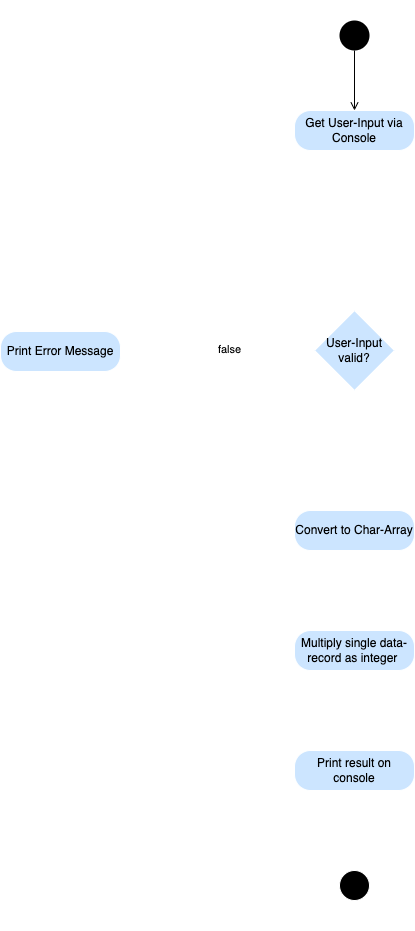

The diagram above was exported from draw.io. Its source (the exported page's mxGraphModel, read from the mxfile embedded in the PNG):
<mxGraphModel dx="681" dy="394" grid="1" gridSize="10" guides="1" tooltips="1" connect="1" arrows="1" fold="1" page="1" pageScale="1" pageWidth="827" pageHeight="1169" math="0" shadow="0">
  <root>
    <mxCell id="0" />
    <mxCell id="1" parent="0" />
    <mxCell id="2" value="" style="ellipse;html=1;fillColor=#000000;strokeColor=none;" vertex="1" parent="1">
      <mxGeometry x="399" y="30" width="30" height="30" as="geometry" />
    </mxCell>
    <mxCell id="3" value="" style="endArrow=open;html=1;rounded=0;align=center;verticalAlign=top;endFill=0;labelBackgroundColor=none;endSize=6;entryX=0.5;entryY=0;entryDx=0;entryDy=0;" edge="1" source="2" parent="1" target="4">
      <mxGeometry relative="1" as="geometry">
        <mxPoint x="414" y="110" as="targetPoint" />
      </mxGeometry>
    </mxCell>
    <mxCell id="4" value="Get User-Input via Console" style="rounded=1;whiteSpace=wrap;html=1;arcSize=40;fontColor=#000000;fillColor=#CCE5FF;strokeColor=default;" vertex="1" parent="1">
      <mxGeometry x="354" y="120" width="120" height="40" as="geometry" />
    </mxCell>
    <mxCell id="5" value="" style="edgeStyle=orthogonalEdgeStyle;html=1;verticalAlign=bottom;endArrow=open;endSize=8;strokeColor=default;rounded=0;entryX=0.5;entryY=0;entryDx=0;entryDy=0;" edge="1" source="4" parent="1" target="8">
      <mxGeometry relative="1" as="geometry">
        <mxPoint x="414" y="220" as="targetPoint" />
      </mxGeometry>
    </mxCell>
    <mxCell id="10" style="edgeStyle=orthogonalEdgeStyle;rounded=0;orthogonalLoop=1;jettySize=auto;html=1;exitX=0;exitY=0.5;exitDx=0;exitDy=0;entryX=1;entryY=0.5;entryDx=0;entryDy=0;strokeColor=default;" edge="1" parent="1" source="8" target="9">
      <mxGeometry relative="1" as="geometry" />
    </mxCell>
    <mxCell id="11" value="false" style="edgeLabel;html=1;align=center;verticalAlign=middle;resizable=0;points=[];" vertex="1" connectable="0" parent="10">
      <mxGeometry x="-0.1181" y="-1" relative="1" as="geometry">
        <mxPoint as="offset" />
      </mxGeometry>
    </mxCell>
    <mxCell id="14" style="edgeStyle=orthogonalEdgeStyle;rounded=0;orthogonalLoop=1;jettySize=auto;html=1;exitX=0.5;exitY=1;exitDx=0;exitDy=0;fontColor=#000000;strokeColor=default;" edge="1" parent="1" source="8" target="13">
      <mxGeometry relative="1" as="geometry" />
    </mxCell>
    <mxCell id="8" value="&lt;font color=&quot;#000000&quot;&gt;User-Input valid?&lt;/font&gt;" style="rhombus;whiteSpace=wrap;html=1;fillColor=#CCE5FF;strokeColor=default;" vertex="1" parent="1">
      <mxGeometry x="374" y="320" width="80" height="80" as="geometry" />
    </mxCell>
    <mxCell id="12" style="edgeStyle=orthogonalEdgeStyle;rounded=0;orthogonalLoop=1;jettySize=auto;html=1;exitX=0.5;exitY=0;exitDx=0;exitDy=0;entryX=0;entryY=0.5;entryDx=0;entryDy=0;fontColor=#000000;strokeColor=default;" edge="1" parent="1" source="9" target="4">
      <mxGeometry relative="1" as="geometry" />
    </mxCell>
    <mxCell id="9" value="Print Error Message" style="rounded=1;whiteSpace=wrap;html=1;arcSize=40;fontColor=#000000;fillColor=#CCE5FF;strokeColor=default;" vertex="1" parent="1">
      <mxGeometry x="60" y="341" width="120" height="40" as="geometry" />
    </mxCell>
    <mxCell id="16" style="edgeStyle=orthogonalEdgeStyle;rounded=0;orthogonalLoop=1;jettySize=auto;html=1;exitX=0.5;exitY=1;exitDx=0;exitDy=0;entryX=0.5;entryY=0;entryDx=0;entryDy=0;fontColor=#000000;strokeColor=default;" edge="1" parent="1" source="13" target="15">
      <mxGeometry relative="1" as="geometry" />
    </mxCell>
    <mxCell id="13" value="Convert to Char-Array" style="rounded=1;whiteSpace=wrap;html=1;arcSize=40;fontColor=#000000;fillColor=#CCE5FF;strokeColor=default;" vertex="1" parent="1">
      <mxGeometry x="354" y="520" width="120" height="40" as="geometry" />
    </mxCell>
    <mxCell id="18" style="edgeStyle=orthogonalEdgeStyle;rounded=0;orthogonalLoop=1;jettySize=auto;html=1;exitX=0.5;exitY=1;exitDx=0;exitDy=0;entryX=0.5;entryY=0;entryDx=0;entryDy=0;fontColor=#000000;strokeColor=default;" edge="1" parent="1" source="15" target="17">
      <mxGeometry relative="1" as="geometry" />
    </mxCell>
    <mxCell id="15" value="Multiply single data-record as integer&amp;nbsp;" style="rounded=1;whiteSpace=wrap;html=1;arcSize=40;fontColor=#000000;fillColor=#CCE5FF;strokeColor=default;" vertex="1" parent="1">
      <mxGeometry x="354" y="640" width="120" height="40" as="geometry" />
    </mxCell>
    <mxCell id="17" value="Print result on console" style="rounded=1;whiteSpace=wrap;html=1;arcSize=40;fontColor=#000000;fillColor=#CCE5FF;strokeColor=default;" vertex="1" parent="1">
      <mxGeometry x="354" y="760" width="120" height="40" as="geometry" />
    </mxCell>
    <mxCell id="20" value="" style="ellipse;html=1;fontColor=#000000;strokeColor=default;fillColor=#000000;" vertex="1" parent="1">
      <mxGeometry x="399" y="880" width="30" height="30" as="geometry" />
    </mxCell>
    <mxCell id="21" value="" style="endArrow=open;html=1;rounded=0;align=center;verticalAlign=top;endFill=0;labelBackgroundColor=none;endSize=6;fontColor=#000000;strokeColor=default;exitX=0.5;exitY=1;exitDx=0;exitDy=0;" edge="1" target="20" parent="1" source="17">
      <mxGeometry relative="1" as="geometry">
        <mxPoint x="403" y="800" as="sourcePoint" />
      </mxGeometry>
    </mxCell>
    <mxCell id="22" value="&lt;font color=&quot;#ffffff&quot;&gt;Start&lt;/font&gt;" style="text;html=1;align=center;verticalAlign=middle;resizable=0;points=[];autosize=1;strokeColor=none;fillColor=none;fontColor=#000000;" vertex="1" parent="1">
      <mxGeometry x="394" y="10" width="40" height="20" as="geometry" />
    </mxCell>
    <mxCell id="23" value="&lt;font color=&quot;#ffffff&quot;&gt;End&lt;/font&gt;" style="text;html=1;align=center;verticalAlign=middle;resizable=0;points=[];autosize=1;strokeColor=none;fillColor=none;fontColor=#000000;" vertex="1" parent="1">
      <mxGeometry x="394" y="920" width="40" height="20" as="geometry" />
    </mxCell>
  </root>
</mxGraphModel>